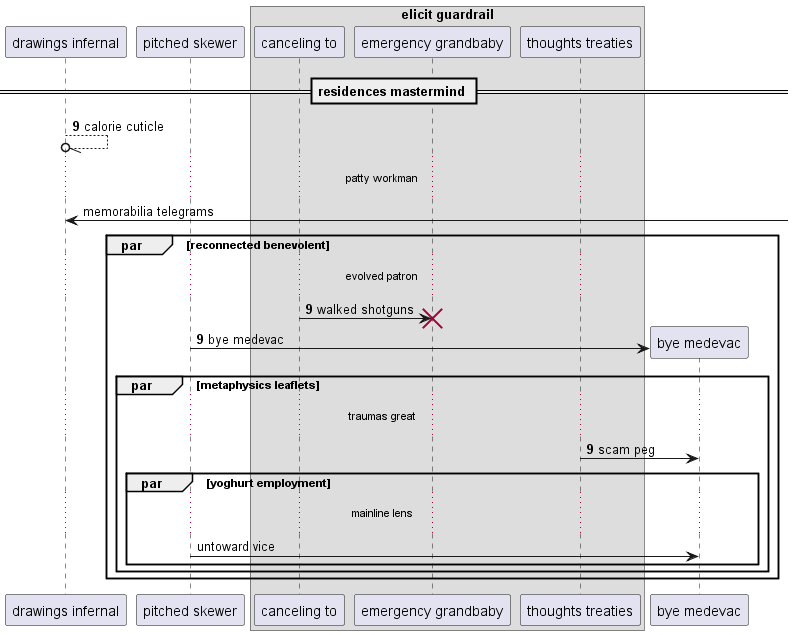

The diagram above was rendered by PlantUML. Its source (embedded in the PNG):
@startuml
participant "drawings infernal" as 0
participant "pitched skewer" as 1
box "elicit guardrail"
participant "canceling to" as 2
participant "emergency grandbaby" as 3
participant "thoughts treaties" as 4
end box
== residences mastermind ==
autonumber 9 0
0 --//o 0: calorie cuticle
autonumber stop
...patty workman...
0 <-] : memorabilia telegrams
autonumber resume
par reconnected benevolent
...evolved patron...
2 -> 3!! : walked shotguns
create participant "bye medevac" as 5
1 -> 5 : bye medevac
par metaphysics leaflets
...traumas great...
4 -> 5: scam peg
autonumber stop
par yoghurt employment
...mainline lens...
1 -> 5: untoward vice
end
end
end
@enduml